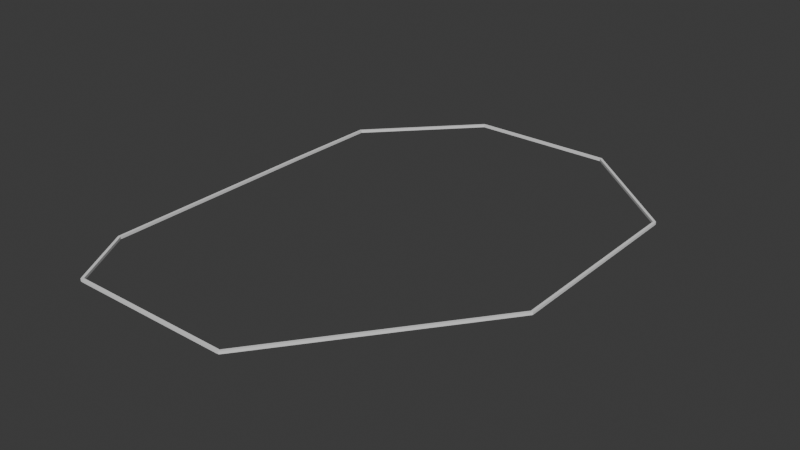 # Source: PistaHorrible.blend  (saved by Blender 4.4.32; exported with 4.5.12 LTS)
import bpy
from mathutils import Matrix  # noqa: F401  (used for matrix-valued properties, if any)

bpy.ops.wm.read_factory_settings(use_empty=True)
scene = bpy.context.scene
scene.name = 'Scene'

# ---- collections
col_collection = bpy.data.collections.new('Collection'); scene.collection.children.link(col_collection)

# ---- world
world_world = bpy.data.worlds.new('World'); scene.world = world_world
world_world.use_nodes = True; world_world.node_tree.nodes.clear()
_N = world_world.node_tree.nodes; _L = world_world.node_tree.links
n0 = _N.new('ShaderNodeOutputWorld'); n0.name = 'World Output'; n0.location = (300, 300)
n1 = _N.new('ShaderNodeBackground'); n1.name = 'Background'; n1.location = (10, 300)
n1.inputs[0].default_value = (0.05088, 0.05088, 0.05088, 1.0)
_L.new(n1.outputs[0], n0.inputs[0])
n0.is_active_output = True
world_world.color = (0.05088, 0.05088, 0.05088)
world_world.sun_shadow_jitter_overblur = 0.0

# ---- meshes
me_circle = bpy.data.meshes.new('Circle')
me_circle.from_pydata([(-12.65, 3.04, 0.0), (-12.47, -39.93, 0.0), (-5.384, -52.6, 0.0), (26.6, -52.6, 0.0), (54.72, -15.46, 0.0), (54.5, 22.96, 0.0), (33.25, 40.77, 0.0), (5.348, 40.56, 0.0), (-12.47, 21.67, 0.0)], [(1, 0), (2, 1), (3, 2), (4, 3), (5, 4), (6, 5), (7, 6), (8, 7), (0, 8)], [])
_uv = me_circle.uv_layers.new(name='UVMap')
_uv.uv.foreach_set('vector', [])
me_circle.update()

# ---- objects
ob_circle = bpy.data.objects.new('Circle', me_circle)
ob_start = bpy.data.objects.new('Start', None)
ob_checkpoint_001 = bpy.data.objects.new('Checkpoint.001', None)
ob_checkpoint = bpy.data.objects.new('Checkpoint', None)
ob_checkpoint_002 = bpy.data.objects.new('Checkpoint.002', None)
ob_checkpoint_003 = bpy.data.objects.new('Checkpoint.003', None)
ob_checkpoint_004 = bpy.data.objects.new('Checkpoint.004', None)
ob_checkpoint_005 = bpy.data.objects.new('Checkpoint.005', None)
ob_checkpoint_006 = bpy.data.objects.new('Checkpoint.006', None)
ob_checkpoint_007 = bpy.data.objects.new('Checkpoint.007', None)

# ---- transforms, parenting, visibility, modifiers, constraints
ob_circle.location = (0.0, 0.0, 0.0)
_m = ob_circle.modifiers.new('Skin', 'SKIN')
ob_start.location = (-12.59, 0.0, 0.952)
ob_start.scale = (2.653, 1.0, 1.0)
ob_start.empty_display_type = 'CUBE'
ob_checkpoint_001.location = (-12.4, 21.67, 0.952)
ob_checkpoint_001.rotation_euler = (0.0, -0.0, -0.367)
ob_checkpoint_001.scale = (2.653, 1.0, 1.0)
ob_checkpoint_001.empty_display_type = 'CUBE'
ob_checkpoint.location = (5.626, 40.36, 0.952)
ob_checkpoint.rotation_euler = (0.0, -0.0, -1.571)
ob_checkpoint.scale = (2.653, 1.0, 1.0)
ob_checkpoint.empty_display_type = 'CUBE'
ob_checkpoint_002.location = (33.14, 40.36, 0.952)
ob_checkpoint_002.rotation_euler = (0.0, -0.0, -2.035)
ob_checkpoint_002.scale = (2.653, 1.0, 1.0)
ob_checkpoint_002.empty_display_type = 'CUBE'
ob_checkpoint_003.location = (54.13, 23.1, 0.952)
ob_checkpoint_003.rotation_euler = (0.0, -0.0, -2.799)
ob_checkpoint_003.scale = (2.653, 1.0, 1.0)
ob_checkpoint_003.empty_display_type = 'CUBE'
ob_checkpoint_004.location = (54.9, -15.15, 0.952)
ob_checkpoint_004.rotation_euler = (0.0, -0.0, -3.368)
ob_checkpoint_004.scale = (2.653, 1.0, 1.0)
ob_checkpoint_004.empty_display_type = 'CUBE'
ob_checkpoint_005.location = (26.72, -52.34, 0.952)
ob_checkpoint_005.rotation_euler = (0.0, -0.0, -4.243)
ob_checkpoint_005.scale = (2.653, 1.0, 1.0)
ob_checkpoint_005.empty_display_type = 'CUBE'
ob_checkpoint_006.location = (-5.398, -52.05, 0.952)
ob_checkpoint_006.rotation_euler = (0.0, -0.0, -5.344)
ob_checkpoint_006.scale = (2.653, 1.0, 1.0)
ob_checkpoint_006.empty_display_type = 'CUBE'
ob_checkpoint_007.location = (-12.2, -39.88, 0.952)
ob_checkpoint_007.rotation_euler = (0.0, -0.0, -6.221)
ob_checkpoint_007.scale = (2.653, 1.0, 1.0)
ob_checkpoint_007.empty_display_type = 'CUBE'

# ---- collection membership
col_collection.objects.link(ob_circle)
col_collection.objects.link(ob_start)
col_collection.objects.link(ob_checkpoint_001)
col_collection.objects.link(ob_checkpoint)
col_collection.objects.link(ob_checkpoint_002)
col_collection.objects.link(ob_checkpoint_003)
col_collection.objects.link(ob_checkpoint_004)
col_collection.objects.link(ob_checkpoint_005)
col_collection.objects.link(ob_checkpoint_006)
col_collection.objects.link(ob_checkpoint_007)

# ---- scene / render settings (as saved in the file)
scene.frame_start = 1; scene.frame_end = 250; scene.frame_set(1)
scene.render.engine = 'BLENDER_EEVEE_NEXT'
bpy.context.view_layer.update()

# ---- added for rendering (the .blend has no active camera and no usable light): camera, sun
cam_auto = bpy.data.cameras.new('AutoCamera')
cam_auto.lens = 50.0
cam_auto.sensor_width = 36.0
cam_auto.clip_end = 1923.6
ob_auto_camera = bpy.data.objects.new('AutoCamera', cam_auto)
scene.collection.objects.link(ob_auto_camera)
ob_auto_camera.location = (130.638, -137.446, 87.6858)
ob_auto_camera.rotation_euler = (1.09748, -7.21219e-08, 0.694738)
scene.camera = ob_auto_camera
light_auto_sun = bpy.data.lights.new('AutoSun', 'SUN')
light_auto_sun.energy = 3.0
light_auto_sun.angle = 0.0523599
ob_auto_sun = bpy.data.objects.new('AutoSun', light_auto_sun)
scene.collection.objects.link(ob_auto_sun)
ob_auto_sun.rotation_euler = (0.872665, 0.174533, 0.523599)
bpy.context.view_layer.update()
